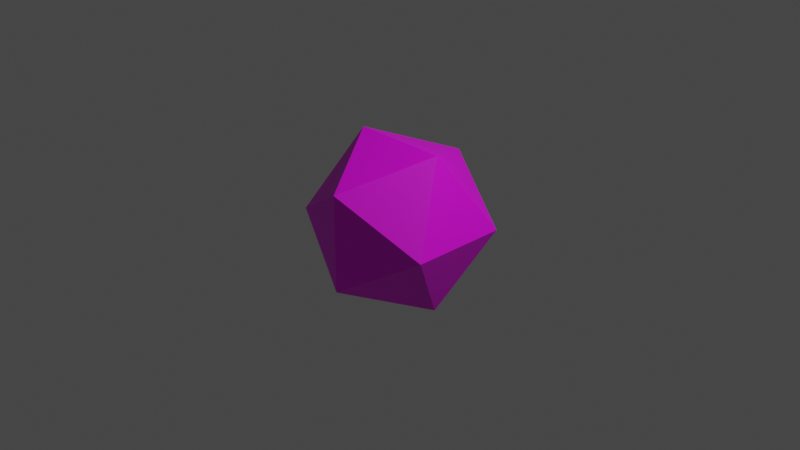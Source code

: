# Source: d20.blend  (saved by Blender 3.3.6; exported with 4.5.12 LTS)
import bpy
from mathutils import Matrix  # noqa: F401  (used for matrix-valued properties, if any)

bpy.ops.wm.read_factory_settings(use_empty=True)
scene = bpy.context.scene
scene.name = 'Scene'

# ---- collections
col_collection = bpy.data.collections.new('Collection'); scene.collection.children.link(col_collection)

# ---- images (referenced by path relative to the original .blend; pixels are not part of the script)
import os
ASSET_DIR = os.environ.get("B2B_ASSET_DIR", "")  # directory of the original .blend (textures are referenced by path, not embedded)
HERE = os.path.dirname(os.path.abspath(__file__))  # packed textures are extracted next to this script under _unpacked/

def load_image(name, relpath, width, height, colorspace="sRGB"):
    """Load a texture the original file referenced (path relative to the .blend, or extracted next to this script)."""
    p = next((c for c in (os.path.join(HERE, relpath), os.path.join(ASSET_DIR, relpath)) if relpath and os.path.exists(c)), "")
    if p:
        img = bpy.data.images.load(p, check_existing=True)
        img.name = name
    else:  # same state as the original file: an image datablock whose file is absent (Cycles renders it pink)
        img = bpy.data.images.new(name, width, height)
        img.source = "FILE"
        img.filepath = "//" + (relpath or name)
    img.colorspace_settings.name = colorspace
    return img
img_diffuse_jpg = load_image('diffuse.jpg', 'diffuse.jpg', 1024, 1024, 'sRGB')

# ---- materials (node trees are filled in below, after node groups)
mat_material_002 = bpy.data.materials.new('Material.002')
mat_material_002.use_transparent_shadow = False

# ---- material node trees
mat_material_002.use_nodes = True; mat_material_002.node_tree.nodes.clear()
_N = mat_material_002.node_tree.nodes; _L = mat_material_002.node_tree.links
n0 = _N.new('ShaderNodeBsdfPrincipled'); n0.name = 'Principled BSDF'; n0.location = (10, 300)
n0.distribution = 'GGX'
n0.subsurface_method = 'RANDOM_WALK_SKIN'
n0.inputs[3].default_value = 1.45
n0.inputs[27].default_value = (0.0, 0.0, 0.0, 1.0)
n0.inputs[28].default_value = 1.0
n1 = _N.new('ShaderNodeOutputMaterial'); n1.name = 'Material Output'; n1.location = (300, 300)
n2 = _N.new('ShaderNodeTexImage'); n2.name = 'Image Texture'; n2.location = (-280, 280)
n2.image = img_diffuse_jpg
_L.new(n0.outputs[0], n1.inputs[0])
_L.new(n2.outputs[0], n0.inputs[0])
n1.is_active_output = True

# ---- world
world_world = bpy.data.worlds.new('World'); scene.world = world_world
world_world.use_nodes = True; world_world.node_tree.nodes.clear()
_N = world_world.node_tree.nodes; _L = world_world.node_tree.links
n0 = _N.new('ShaderNodeOutputWorld'); n0.name = 'World Output'; n0.location = (300, 300)
n1 = _N.new('ShaderNodeBackground'); n1.name = 'Background'; n1.location = (10, 300)
n1.inputs[0].default_value = (0.05088, 0.05088, 0.05088, 1.0)
_L.new(n1.outputs[0], n0.inputs[0])
n0.is_active_output = True
world_world.color = (0.05088, 0.05088, 0.05088)
world_world.use_sun_shadow = False
world_world.sun_shadow_jitter_overblur = 0.0

# ---- cameras
cam_camera = bpy.data.cameras.new('Camera')
cam_camera.clip_end = 100.0
cam_camera.ortho_scale = 7.314

# ---- lights
light_light = bpy.data.lights.new('Light', 'POINT')
light_light.transmission_factor = 0.0
light_light.energy = 1000.0
light_light.shadow_soft_size = 0.1
light_light.shadow_maximum_resolution = 0.006
light_light.use_absolute_resolution = True

# ---- meshes
me_solid_006 = bpy.data.meshes.new('Solid.006')
me_solid_006.from_pydata([(0.8507, 0.5257, 0.0), (-0.8507, 0.5257, 0.0), (0.8507, -0.5257, 0.0), (-0.8507, -0.5257, 0.0), (0.5257, 0.0, 0.8507), (0.5257, 0.0, -0.8507), (-0.5257, 0.0, 0.8507), (-0.5257, 0.0, -0.8507), (0.0, 0.8507, 0.5257), (0.0, -0.8507, 0.5257), (0.0, 0.8507, -0.5257), (0.0, -0.8507, -0.5257)], [], [(0, 8, 4), (0, 5, 10), (2, 4, 9), (2, 11, 5), (1, 6, 8), (1, 10, 7), (3, 9, 6), (3, 7, 11), (0, 10, 8), (1, 8, 10), (2, 9, 11), (3, 11, 9), (4, 2, 0), (5, 0, 2), (6, 1, 3), (7, 3, 1), (8, 6, 4), (9, 4, 6), (10, 5, 7), (11, 7, 5)])
_uv = me_solid_006.uv_layers.new(name='UVMap')
_uv.uv.foreach_set('vector', [0.3189, 0.3086, 0.4544, 0.3099, 0.388, 0.4331, 0.687, 0.2558, 0.7495, 0.1345, 0.8162, 0.257, 0.5349, 0.01089, 0.6661, 0.008432, 0.5965, 0.1255, 0.105, 0.4296, 0.1642, 0.3207, 0.2433, 0.4312, 0.6025, 0.1275, 0.6786, 0.01005, 0.7456, 0.1264, 0.4001, 0.4415, 0.5283, 0.4415, 0.4618, 0.55, 0.4598, 0.137, 0.5996, 0.1376, 0.5326, 0.2553, 0.2513, 0.4292, 0.3191, 0.3111, 0.3954, 0.4318, 0.6766, 0.004626, 0.8173, 0.005788, 0.7495, 0.1252, 0.677, 0.2507, 0.603, 0.1372, 0.7402, 0.1342, 0.09757, 0.4387, 0.2232, 0.4387, 0.1695, 0.5516, 0.2491, 0.4357, 0.3818, 0.4369, 0.3182, 0.5493, 0.7572, 0.1329, 0.8952, 0.136, 0.8204, 0.2566, 0.7572, 0.1259, 0.8235, 0.01509, 0.8906, 0.1295, 0.5995, 0.1327, 0.6753, 0.2582, 0.5338, 0.2602, 0.3239, 0.5609, 0.3892, 0.444, 0.4532, 0.5623, 0.3878, 0.428, 0.4581, 0.3148, 0.5332, 0.4318, 0.5318, 0.01397, 0.5947, 0.1265, 0.4581, 0.1322, 0.1716, 0.3075, 0.3132, 0.304, 0.2407, 0.4219, 0.1736, 0.5564, 0.2415, 0.4347, 0.3066, 0.5604])
me_solid_006.materials.append(mat_material_002)
me_solid_006.update()

# ---- objects
ob_light = bpy.data.objects.new('Light', light_light)
ob_camera = bpy.data.objects.new('Camera', cam_camera)
ob_solid_006 = bpy.data.objects.new('Solid.006', me_solid_006)

# ---- transforms, parenting, visibility, modifiers, constraints
ob_light.location = (4.076, 1.005, 5.904)
ob_light.rotation_euler = (0.6503, 0.05522, 1.866)
ob_light.lock_rotations_4d = False
ob_light.empty_display_type = 'ARROWS'
ob_light.color = (0.0, 0.0, 0.0, 0.0)
ob_light.lineart.crease_threshold = 0.0
ob_camera.location = (7.359, -6.926, 4.958)
ob_camera.rotation_euler = (1.109, 0.0, 0.8149)
ob_camera.lock_rotations_4d = False
ob_camera.empty_display_type = 'ARROWS'
ob_camera.color = (0.0, 0.0, 0.0, 0.0)
ob_camera.display_type = 'WIRE'
ob_camera.lineart.crease_threshold = 0.0
ob_solid_006.location = (0.0, 0.0, 0.0)

# ---- collection membership
col_collection.objects.link(ob_light)
col_collection.objects.link(ob_camera)
col_collection.objects.link(ob_solid_006)

# ---- scene / render settings (as saved in the file)
scene.camera = ob_camera
scene.frame_start = 1; scene.frame_end = 250; scene.frame_set(1)
scene.render.engine = 'BLENDER_EEVEE_NEXT'
scene.cycles.sampling_pattern = 'TABULATED_SOBOL'
scene.cycles.use_light_tree = False
scene.view_settings.view_transform = 'Filmic'
bpy.context.view_layer.update()
